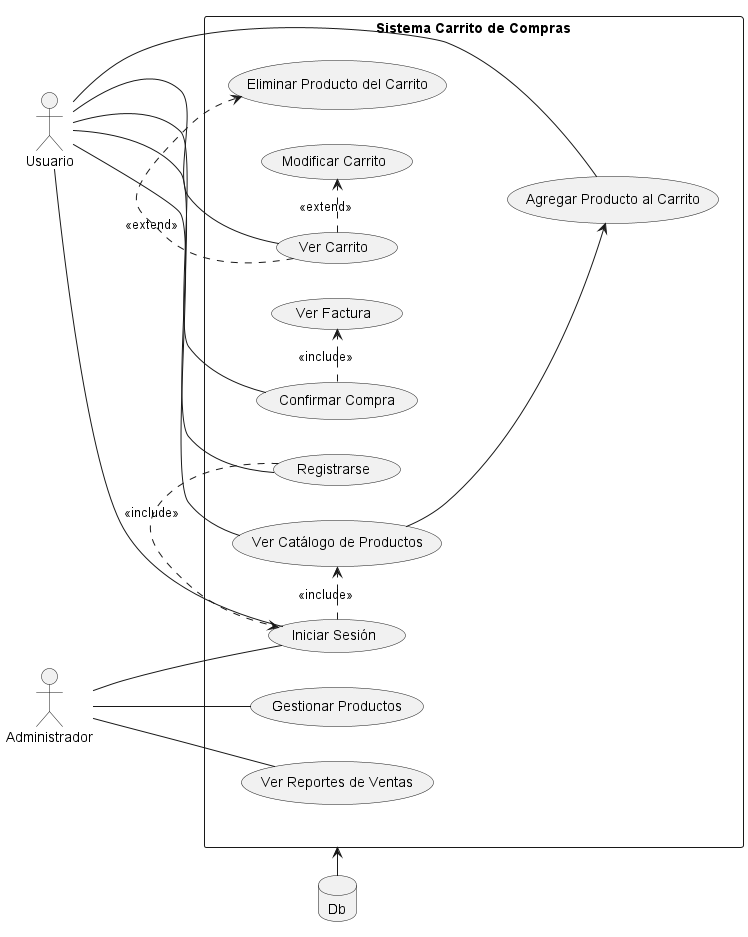

The diagram above was rendered by PlantUML. Its source (embedded in the PNG):
@startuml
left to right direction

actor Usuario
actor Administrador
database Db

rectangle "Sistema Carrito de Compras" {
    (Registrarse)
    (Iniciar Sesión)
    (Ver Catálogo de Productos)
    (Agregar Producto al Carrito)
    (Ver Carrito)
    (Modificar Carrito)
    (Eliminar Producto del Carrito)
    (Confirmar Compra)
    (Ver Factura)
    (Gestionar Productos)
    (Ver Reportes de Ventas)
}

Db -> "Sistema Carrito de Compras"

Usuario -- (Registrarse)
(Registrarse) .> (Iniciar Sesión) : <<include>>
Usuario -- (Iniciar Sesión)
(Iniciar Sesión) .> (Ver Catálogo de Productos) : <<include>>
Usuario -- (Ver Catálogo de Productos)
(Ver Catálogo de Productos) --> (Agregar Producto al Carrito)
Usuario -- (Agregar Producto al Carrito)
Usuario -- (Ver Carrito)
(Ver Carrito) .> (Modificar Carrito) : <<extend>>
(Ver Carrito) .> (Eliminar Producto del Carrito) : <<extend>>
Usuario -- (Confirmar Compra)
(Confirmar Compra) .> (Ver Factura) : <<include>>

Administrador -- (Iniciar Sesión)
Administrador -- (Gestionar Productos)
Administrador -- (Ver Reportes de Ventas)

@enduml